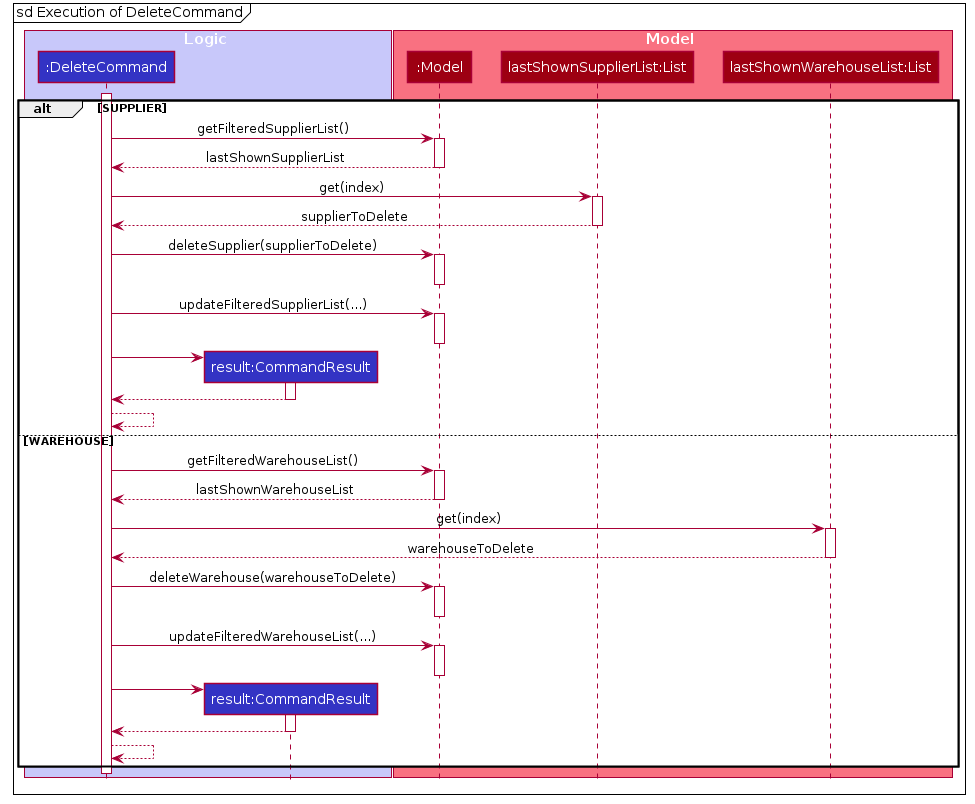

The diagram above was rendered by PlantUML. Its source (embedded in the PNG):
@startuml








skinparam BackgroundColor #FFFFFFF

skinparam Shadowing false

skinparam Class {
    FontColor #FFFFFF
    BorderThickness 1
    BorderColor #FFFFFF
    StereotypeFontColor #FFFFFF
    FontName Arial
}

skinparam Actor {
    BorderColor #000000
    Color #000000
    FontName Arial
}

skinparam Sequence {
    MessageAlign center
    BoxFontSize 15
    BoxPadding 0
    BoxFontColor #FFFFFF
    FontName Arial
}

skinparam Participant {
    FontColor #FFFFFFF
    Padding 20
}

skinparam MinClassWidth 50
skinparam ParticipantPadding 10
skinparam Shadowing false
skinparam DefaultTextAlignment center
skinparam packageStyle Rectangle

hide footbox
hide members
hide circle

mainframe sd Execution of DeleteCommand

box Logic #C8C8FA
participant ":DeleteCommand" as DeleteCommand #3333C4
participant "result:CommandResult" as CommandResult #3333C4
end box

box Model #F97181
participant ":Model" as Model #9D0012
participant "lastShownSupplierList:List" as lastShownSupplierList #9D0012
participant "lastShownWarehouseList:List" as lastShownWarehouseList #9D0012
end box

alt SUPPLIER
activate DeleteCommand
DeleteCommand -> Model : getFilteredSupplierList()
activate Model
Model --> DeleteCommand  : lastShownSupplierList
deactivate Model

DeleteCommand -> lastShownSupplierList : get(index)
activate lastShownSupplierList
lastShownSupplierList --> DeleteCommand : supplierToDelete
deactivate lastShownSupplierList
DeleteCommand -> Model : deleteSupplier(supplierToDelete)
activate Model
deactivate Model

DeleteCommand -> Model : updateFilteredSupplierList(...)
activate Model
deactivate Model

deactivate Model
create CommandResult
DeleteCommand -> CommandResult
activate CommandResult

CommandResult --> DeleteCommand
deactivate CommandResult
DeleteCommand --> DeleteCommand


else WAREHOUSE

DeleteCommand -> Model : getFilteredWarehouseList()
activate Model
Model --> DeleteCommand  : lastShownWarehouseList
deactivate Model

DeleteCommand -> lastShownWarehouseList : get(index)
activate lastShownWarehouseList
lastShownWarehouseList --> DeleteCommand : warehouseToDelete
deactivate lastShownWarehouseList
DeleteCommand -> Model : deleteWarehouse(warehouseToDelete)
activate Model
deactivate Model

DeleteCommand -> Model : updateFilteredWarehouseList(...)
activate Model
deactivate Model

deactivate Model
create CommandResult
DeleteCommand -> CommandResult
activate CommandResult

CommandResult --> DeleteCommand
deactivate CommandResult
DeleteCommand --> DeleteCommand
end
deactivate DeleteCommand

@enduml